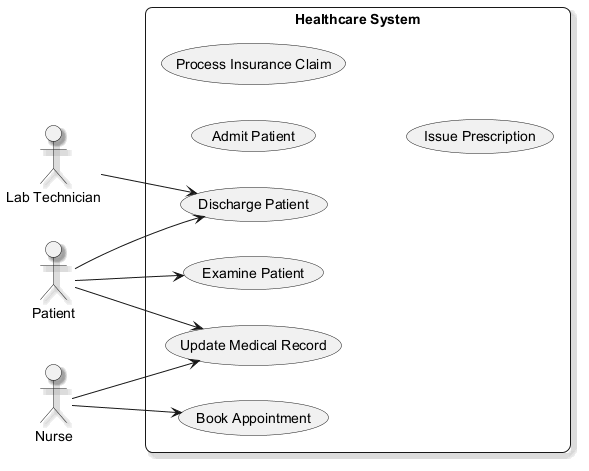

The diagram above was rendered by PlantUML. Its source (embedded in the PNG):
@startuml
skinparam backgroundColor #FFFFFF
skinparam roundCorner 15
skinparam shadowing true
left to right direction
actor "Patient" as P
actor "Lab Technician" as LT
actor "Nurse" as N
rectangle "Healthcare System" {
  usecase "Examine Patient" as UC_ExaminePatient
  usecase "Update Medical Record" as UC_UpdateMedicalRecord
  usecase "Admit Patient" as UC_AdmitPatient
  usecase "Book Appointment" as UC_BookAppointment
  usecase "Process Insurance Claim" as UC_ProcessInsuranceClaim
  usecase "Issue Prescription" as UC_IssuePrescription
  usecase "Discharge Patient" as UC_DischargePatient
}
P --> UC_ExaminePatient
P --> UC_DischargePatient
P --> UC_UpdateMedicalRecord
LT --> UC_DischargePatient
N --> UC_UpdateMedicalRecord
N --> UC_BookAppointment
@enduml